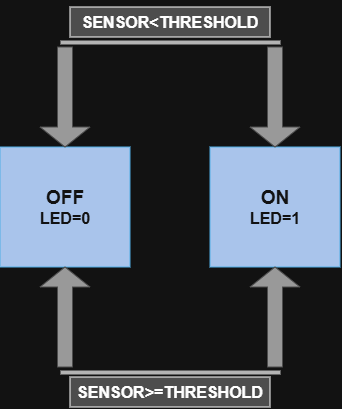

The diagram above was exported from draw.io. Its source (the exported page's mxGraphModel, read from the mxfile embedded in the PNG):
<mxGraphModel dx="606" dy="331" grid="1" gridSize="10" guides="1" tooltips="1" connect="1" arrows="1" fold="1" page="1" pageScale="1" pageWidth="850" pageHeight="1100" math="0" shadow="0">
  <root>
    <mxCell id="jOnnVcEozViYaPQz8NCk-0" />
    <mxCell id="jOnnVcEozViYaPQz8NCk-1" parent="jOnnVcEozViYaPQz8NCk-0" />
    <mxCell id="mH39Ltxr8-WHQVnML4ah-0" parent="jOnnVcEozViYaPQz8NCk-1" style="rounded=0;whiteSpace=wrap;html=1;fillColor=light-dark(#1BA1E2,#A9C4EB);fontColor=#ffffff;strokeColor=#006EAF;" value="&lt;b style=&quot;&quot;&gt;&lt;font style=&quot;font-size: 19px;&quot;&gt;OFF&lt;/font&gt;&lt;/b&gt;&lt;div&gt;&lt;div&gt;&lt;font size=&quot;3&quot;&gt;&lt;b&gt;LED=0&lt;/b&gt;&lt;/font&gt;&lt;/div&gt;&lt;/div&gt;" vertex="1">
      <mxGeometry height="120" width="130" x="140" y="180" as="geometry" />
    </mxCell>
    <mxCell id="mH39Ltxr8-WHQVnML4ah-1" parent="jOnnVcEozViYaPQz8NCk-1" style="rounded=0;whiteSpace=wrap;html=1;fillColor=light-dark(#1BA1E2,#A9C4EB);fontColor=#ffffff;strokeColor=#006EAF;" value="&lt;b style=&quot;&quot;&gt;&lt;font style=&quot;font-size: 19px;&quot;&gt;ON&lt;/font&gt;&lt;/b&gt;&lt;div&gt;&lt;div&gt;&lt;font size=&quot;3&quot;&gt;&lt;b&gt;LED=1&lt;/b&gt;&lt;/font&gt;&lt;/div&gt;&lt;/div&gt;" vertex="1">
      <mxGeometry height="120" width="130" x="350" y="180" as="geometry" />
    </mxCell>
    <mxCell id="mH39Ltxr8-WHQVnML4ah-2" parent="jOnnVcEozViYaPQz8NCk-1" style="shape=singleArrow;direction=south;whiteSpace=wrap;html=1;fillColor=light-dark(#1BA1E2,#999999);fontColor=#ffffff;strokeColor=light-dark(#000000,#4D4D4D);" value="" vertex="1">
      <mxGeometry height="100" width="50" x="180" y="80" as="geometry" />
    </mxCell>
    <mxCell id="mH39Ltxr8-WHQVnML4ah-3" parent="jOnnVcEozViYaPQz8NCk-1" style="shape=singleArrow;direction=south;whiteSpace=wrap;html=1;fillColor=light-dark(#1BA1E2,#999999);fontColor=#ffffff;strokeColor=light-dark(#000000,#4D4D4D);" value="" vertex="1">
      <mxGeometry height="100" width="50" x="390" y="80" as="geometry" />
    </mxCell>
    <mxCell id="mH39Ltxr8-WHQVnML4ah-4" parent="jOnnVcEozViYaPQz8NCk-1" style="shape=singleArrow;direction=north;whiteSpace=wrap;html=1;fillColor=light-dark(#1BA1E2,#999999);fontColor=#ffffff;strokeColor=light-dark(#000000,#4D4D4D);" value="" vertex="1">
      <mxGeometry height="100" width="50" x="180" y="300" as="geometry" />
    </mxCell>
    <mxCell id="mH39Ltxr8-WHQVnML4ah-5" parent="jOnnVcEozViYaPQz8NCk-1" style="shape=singleArrow;direction=north;whiteSpace=wrap;html=1;fillColor=light-dark(#1BA1E2,#999999);fontColor=#ffffff;strokeColor=light-dark(#000000,#4D4D4D);" value="" vertex="1">
      <mxGeometry height="100" width="50" x="390" y="300" as="geometry" />
    </mxCell>
    <mxCell id="mH39Ltxr8-WHQVnML4ah-6" parent="jOnnVcEozViYaPQz8NCk-1" style="line;strokeWidth=4;html=1;perimeter=backbonePerimeter;points=[];outlineConnect=0;strokeColor=light-dark(#000000,#B3B3B3);" value="" vertex="1">
      <mxGeometry height="10" width="220" x="200" y="70" as="geometry" />
    </mxCell>
    <mxCell id="mH39Ltxr8-WHQVnML4ah-7" parent="jOnnVcEozViYaPQz8NCk-1" style="line;strokeWidth=4;html=1;perimeter=backbonePerimeter;points=[];outlineConnect=0;strokeColor=light-dark(#000000,#B3B3B3);" value="" vertex="1">
      <mxGeometry height="10" width="220" x="200" y="400" as="geometry" />
    </mxCell>
    <mxCell id="mH39Ltxr8-WHQVnML4ah-11" edge="1" parent="jOnnVcEozViYaPQz8NCk-1" style="edgeStyle=orthogonalEdgeStyle;rounded=0;orthogonalLoop=1;jettySize=auto;html=1;" target="mH39Ltxr8-WHQVnML4ah-10" value="">
      <mxGeometry relative="1" as="geometry">
        <mxPoint x="315" y="69.99999999999994" as="sourcePoint" />
        <mxPoint x="380" y="49.99999999999994" as="targetPoint" />
      </mxGeometry>
    </mxCell>
    <mxCell id="mH39Ltxr8-WHQVnML4ah-10" parent="jOnnVcEozViYaPQz8NCk-1" style="rounded=0;whiteSpace=wrap;html=1;fillColor=light-dark(#FFFFFF,#4D4D4D);" value="&lt;font size=&quot;3&quot;&gt;&lt;b&gt;SENSOR&amp;lt;THRESHOLD&lt;/b&gt;&lt;/font&gt;" vertex="1">
      <mxGeometry height="30" width="200" x="210" y="40" as="geometry" />
    </mxCell>
    <mxCell id="mH39Ltxr8-WHQVnML4ah-12" parent="jOnnVcEozViYaPQz8NCk-1" style="rounded=0;whiteSpace=wrap;html=1;fillColor=light-dark(#FFFFFF,#4D4D4D);" value="&lt;font size=&quot;3&quot;&gt;&lt;b&gt;SENSOR&amp;gt;=THRESHOLD&lt;/b&gt;&lt;/font&gt;" vertex="1">
      <mxGeometry height="30" width="200" x="210" y="410" as="geometry" />
    </mxCell>
  </root>
</mxGraphModel>